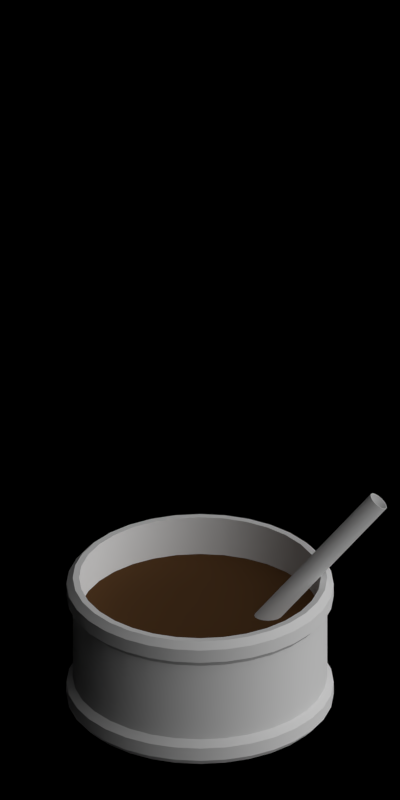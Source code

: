 # Source: cola_well.blend  (saved by Blender 2.63.0; exported with 4.5.12 LTS)
import bpy
from mathutils import Matrix  # noqa: F401  (used for matrix-valued properties, if any)

bpy.ops.wm.read_factory_settings(use_empty=True)
scene = bpy.context.scene
scene.name = 'Scene'

# ---- collections
col_collection_1 = bpy.data.collections.new('Collection 1'); scene.collection.children.link(col_collection_1)

# ---- materials (node trees are filled in below, after node groups)
mat_toyland_red = bpy.data.materials.new('Toyland_Red')
mat_toyland_white = bpy.data.materials.new('Toyland_White')
mat_toyland_cola = bpy.data.materials.new('Toyland_Cola')
mat_toyland_cola.alpha_threshold = 0.0
mat_toyland_cola.use_transparent_shadow = False
mat_toyland_cola.diffuse_color = (0.09462, 0.04585, 0.01871, 1.0)
mat_toyland_cola.roughness = 0.5
mat_toyland_cola.line_color = (0.0, 0.0, 0.0, 1.0)
mat_toyland_yellow = bpy.data.materials.new('Toyland_Yellow')
mat_toyland_cc = bpy.data.materials.new('Toyland_CC')

# ---- material node trees

# ---- world
world_world = bpy.data.worlds.new('World'); scene.world = world_world
world_world.color = (0.0, 0.0, 0.0)
world_world.use_sun_shadow = False
world_world.sun_shadow_jitter_overblur = 0.0
world_world.cycles.sampling_method = 'MANUAL'
world_world.cycles.sample_map_resolution = 256
world_world.light_settings.ao_factor = 0.5

# ---- cameras
cam_camera = bpy.data.cameras.new('Camera')
cam_camera.type = 'ORTHO'
cam_camera.clip_start = 0.001
cam_camera.clip_end = 100.0
cam_camera.lens = 35.0
cam_camera.sensor_width = 32.0
cam_camera.sensor_height = 18.0
cam_camera.ortho_scale = 5.656
cam_camera.dof.focus_distance = 0.0
cam_camera.dof.aperture_fstop = 128.0

# ---- lights
light_lamp_004 = bpy.data.lights.new('Lamp.004', 'SUN')
light_lamp_004.transmission_factor = 0.0
light_lamp_004.cutoff_distance = 30.0
light_lamp_004.angle = 1.571
light_lamp_004.energy = 1.0
light_lamp_004.shadow_buffer_clip_start = 1.001
light_lamp_004.shadow_soft_size = 1.0
light_lamp_004.shadow_cascade_max_distance = 1000.0
light_lamp_004.cycles.use_multiple_importance_sampling = False
light_lamp_003 = bpy.data.lights.new('Lamp.003', 'SUN')
light_lamp_003.transmission_factor = 0.0
light_lamp_003.cutoff_distance = 30.0
light_lamp_003.use_shadow = False
light_lamp_003.angle = 1.571
light_lamp_003.energy = 1.0
light_lamp_003.shadow_buffer_clip_start = 1.001
light_lamp_003.shadow_soft_size = 1.0
light_lamp_003.shadow_cascade_max_distance = 1000.0
light_lamp_003.cycles.use_multiple_importance_sampling = False

# ---- meshes
me_cylinder_002 = bpy.data.meshes.new('Cylinder.002')
me_cylinder_002.from_pydata([(0.0, 1.0, 0.0), (0.0, 1.0, 2.0), (0.3827, 0.9239, 0.0), (0.3827, 0.9239, 2.0), (0.7071, 0.7071, 0.0), (0.7071, 0.7071, 2.0), (0.9239, 0.3827, 0.0), (0.9239, 0.3827, 2.0), (1.0, -4.371e-08, 0.0), (1.0, -4.371e-08, 2.0), (0.9239, -0.3827, 0.0), (0.9239, -0.3827, 2.0), (0.7071, -0.7071, 0.0), (0.7071, -0.7071, 2.0), (0.3827, -0.9239, 0.0), (0.3827, -0.9239, 2.0), (1.51e-07, -1.0, 0.0), (1.51e-07, -1.0, 2.0), (-0.3827, -0.9239, 0.0), (-0.3827, -0.9239, 2.0), (-0.7071, -0.7071, 0.0), (-0.7071, -0.7071, 2.0), (-0.9239, -0.3827, 0.0), (-0.9239, -0.3827, 2.0), (-1.0, 1.192e-08, 0.0), (-1.0, 1.192e-08, 2.0), (-0.9239, 0.3827, 0.0), (-0.9239, 0.3827, 2.0), (-0.7071, 0.7071, 0.0), (-0.7071, 0.7071, 2.0), (-0.3827, 0.9239, 0.0), (-0.3827, 0.9239, 2.0)], [], [(0, 1, 3, 2), (2, 3, 5, 4), (4, 5, 7, 6), (6, 7, 9, 8), (8, 9, 11, 10), (10, 11, 13, 12), (12, 13, 15, 14), (14, 15, 17, 16), (16, 17, 19, 18), (18, 19, 21, 20), (20, 21, 23, 22), (22, 23, 25, 24), (24, 25, 27, 26), (26, 27, 29, 28), (30, 31, 1, 0), (28, 29, 31, 30)])
me_cylinder_002.polygons.foreach_set('use_smooth', [True] * 16)
me_cylinder_002.polygons.foreach_set('material_index', [1, 0, 0, 1, 1, 0, 0, 1, 1, 0, 0, 1, 1, 0, 1, 0])
me_cylinder_002.materials.append(mat_toyland_red)
me_cylinder_002.materials.append(mat_toyland_white)
me_cylinder_002.use_remesh_preserve_volume = False
me_cylinder_002.use_remesh_preserve_attributes = False
me_cylinder_002.use_mirror_vertex_groups = False
me_cylinder_002.update()
me_cylinder_001 = bpy.data.meshes.new('Cylinder.001')
me_cylinder_001.from_pydata([(-0.3272, 0.7899, -5.96e-08), (-0.1668, 0.8386, -5.96e-08), (-0.7109, -0.475, -5.96e-08), (0.3272, -0.7899, -5.96e-08), (0.1668, -0.8386, -5.96e-08), (0.8386, -0.1668, -5.96e-08), (0.7899, -0.3272, -5.96e-08), (0.6046, 0.6046, -5.96e-08), (0.7109, 0.475, -5.96e-08), (-0.8386, 0.1668, -5.96e-08), (-0.7899, 0.3272, -5.96e-08), (-0.6046, -0.6046, -5.96e-08), (-1.86e-07, -0.855, -5.96e-08), (0.7109, -0.475, -5.96e-08), (0.7899, 0.3272, -5.96e-08), (9.255e-08, 0.855, -5.96e-08), (0.1668, 0.8386, -5.96e-08), (-0.7109, 0.475, -5.96e-08), (-0.7899, -0.3272, -5.96e-08), (-0.1668, -0.8386, -5.96e-08), (0.6046, -0.6046, -5.96e-08), (0.8386, 0.1668, -5.96e-08), (0.3272, 0.7899, -5.96e-08), (-0.6046, 0.6046, -5.96e-08), (-0.8386, -0.1668, -5.96e-08), (-0.3272, -0.7899, -5.96e-08), (0.475, -0.7109, -5.96e-08), (0.855, 6.455e-08, -5.96e-08), (0.475, 0.7109, -5.96e-08), (-0.475, 0.7109, -5.96e-08), (-0.855, 8.256e-07, -5.96e-08), (-0.475, -0.7109, -5.96e-08)], [], [(29, 0, 1, 15, 16, 22, 28, 7, 8, 14, 21, 27, 5, 6, 13, 20, 26, 3, 4, 12, 19, 25, 31, 11, 2, 18, 24, 30, 9, 10, 17, 23)])
me_cylinder_001.materials.append(mat_toyland_cola)
me_cylinder_001.use_remesh_preserve_volume = False
me_cylinder_001.use_remesh_preserve_attributes = False
me_cylinder_001.use_mirror_vertex_groups = False
me_cylinder_001.update()
me_cylinder = bpy.data.meshes.new('Cylinder')
me_cylinder.from_pydata([(0.0, 0.9, 9.313e-10), (0.0, 0.9, 0.2), (0.1756, 0.8827, 9.313e-10), (0.1756, 0.8827, 0.2), (0.3444, 0.8315, 9.313e-10), (0.3444, 0.8315, 0.2), (0.5, 0.7483, 9.313e-10), (0.5, 0.7483, 0.2), (0.6364, 0.6364, 9.313e-10), (0.6364, 0.6364, 0.2), (0.7483, 0.5, 9.313e-10), (0.7483, 0.5, 0.2), (0.8315, 0.3444, 9.313e-10), (0.8315, 0.3444, 0.2), (0.8827, 0.1756, 9.313e-10), (0.8827, 0.1756, 0.2), (0.9, 6.795e-08, 9.313e-10), (0.9, 6.795e-08, 0.2), (0.8827, -0.1756, 9.313e-10), (0.8827, -0.1756, 0.2), (0.8315, -0.3444, 9.313e-10), (0.8315, -0.3444, 0.2), (0.7483, -0.5, 9.313e-10), (0.7483, -0.5, 0.2), (0.6364, -0.6364, 9.313e-10), (0.6364, -0.6364, 0.2), (0.5, -0.7483, 9.313e-10), (0.5, -0.7483, 0.2), (0.3444, -0.8315, 9.313e-10), (0.3444, -0.8315, 0.2), (0.1756, -0.8827, 9.313e-10), (0.1756, -0.8827, 0.2), (-2.933e-07, -0.9, 9.313e-10), (-2.933e-07, -0.9, 0.2), (-0.1756, -0.8827, 9.313e-10), (-0.1756, -0.8827, 0.2), (-0.3444, -0.8315, 9.313e-10), (-0.3444, -0.8315, 0.2), (-0.5, -0.7483, 9.313e-10), (-0.5, -0.7483, 0.2), (-0.6364, -0.6364, 9.313e-10), (-0.6364, -0.6364, 0.2), (-0.7483, -0.5, 9.313e-10), (-0.7483, -0.5, 0.2), (-0.8315, -0.3444, 9.313e-10), (-0.8315, -0.3444, 0.2), (-0.8827, -0.1756, 9.313e-10), (-0.8827, -0.1756, 0.2), (-0.9, 8.69e-07, 9.313e-10), (-0.9, 8.69e-07, 0.2), (-0.8827, 0.1756, 9.313e-10), (-0.8827, 0.1756, 0.2), (-0.8315, 0.3444, 9.313e-10), (-0.8315, 0.3444, 0.2), (-0.7483, 0.5, 9.313e-10), (-0.7483, 0.5, 0.2), (-0.6364, 0.6364, 9.313e-10), (-0.6364, 0.6364, 0.2), (-0.5, 0.7483, 9.313e-10), (-0.5, 0.7483, 0.2), (-0.3444, 0.8315, 9.313e-10), (-0.3444, 0.8315, 0.2), (-0.1756, 0.8827, 9.313e-10), (-0.1756, 0.8827, 0.2), (1.473e-09, 0.9, 0.8), (0.1756, 0.8827, 0.8), (0.3444, 0.8315, 0.8), (0.5, 0.7483, 0.8), (0.6364, 0.6364, 0.8), (0.7483, 0.5, 0.8), (0.8315, 0.3444, 0.8), (0.8827, 0.1756, 0.8), (0.9, 6.795e-08, 0.8), (0.8827, -0.1756, 0.8), (0.8315, -0.3444, 0.8), (0.7483, -0.5, 0.8), (0.6364, -0.6364, 0.8), (0.5, -0.7483, 0.8), (0.3444, -0.8315, 0.8), (0.1756, -0.8827, 0.8), (-2.918e-07, -0.9, 0.8), (-0.1756, -0.8827, 0.8), (-0.3444, -0.8315, 0.8), (-0.5, -0.7483, 0.8), (-0.6364, -0.6364, 0.8), (-0.7483, -0.5, 0.8), (-0.8315, -0.3444, 0.8), (-0.8827, -0.1756, 0.8), (-0.9, 8.69e-07, 0.8), (-0.8827, 0.1756, 0.8), (-0.8315, 0.3444, 0.8), (-0.7483, 0.5, 0.8), (-0.6364, 0.6364, 0.8), (-0.5, 0.7483, 0.8), (-0.3444, 0.8315, 0.8), (-0.1756, 0.8827, 0.8), (3.551e-08, 0.9, 1.0), (0.1756, 0.8827, 1.0), (0.3444, 0.8315, 1.0), (0.5, 0.7483, 1.0), (0.6364, 0.6364, 1.0), (0.7483, 0.5, 1.0), (0.8315, 0.3444, 1.0), (0.8827, 0.1756, 1.0), (0.9, 6.795e-08, 1.0), (0.8827, -0.1756, 1.0), (0.8315, -0.3444, 1.0), (0.7483, -0.5, 1.0), (0.6364, -0.6364, 1.0), (0.5, -0.7483, 1.0), (0.3444, -0.8315, 1.0), (0.1756, -0.8827, 1.0), (-2.577e-07, -0.9, 1.0), (-0.1756, -0.8827, 1.0), (-0.3444, -0.8315, 1.0), (-0.5, -0.7483, 1.0), (-0.6364, -0.6364, 1.0), (-0.7483, -0.5, 1.0), (-0.8315, -0.3444, 1.0), (-0.8827, -0.1756, 1.0), (-0.9, 8.69e-07, 1.0), (-0.8827, 0.1756, 1.0), (-0.8315, 0.3444, 1.0), (-0.7483, 0.5, 1.0), (-0.6364, 0.6364, 1.0), (-0.5, 0.7483, 1.0), (-0.3444, 0.8315, 1.0), (-0.1756, 0.8827, 1.0), (-0.945, 9.125e-07, 0.95), (-0.9268, 0.1844, 0.95), (-0.525, -0.7857, 0.95), (-0.6682, -0.6682, 0.95), (0.3616, -0.8731, 0.95), (0.1844, -0.9268, 0.95), (0.9268, -0.1844, 0.95), (0.8731, -0.3616, 0.95), (0.6682, 0.6682, 0.95), (0.7857, 0.525, 0.95), (-0.3616, 0.8731, 0.95), (-0.1844, 0.9268, 0.95), (-0.8731, 0.3616, 0.95), (-0.7857, -0.525, 0.95), (-2.721e-07, -0.945, 0.95), (0.7857, -0.525, 0.95), (0.8731, 0.3616, 0.95), (3.579e-08, 0.945, 0.95), (0.1844, 0.9268, 0.95), (-0.7857, 0.525, 0.95), (-0.8731, -0.3616, 0.95), (-0.1844, -0.9268, 0.95), (0.6682, -0.6682, 0.95), (0.9268, 0.1844, 0.95), (0.3616, 0.8731, 0.95), (-0.6682, 0.6682, 0.95), (-0.9268, -0.1844, 0.95), (-0.3616, -0.8731, 0.95), (0.525, -0.7857, 0.95), (0.945, 7.135e-08, 0.95), (0.525, 0.7857, 0.95), (-0.525, 0.7857, 0.95), (0.6682, -0.6682, 0.85), (-0.1844, -0.9268, 0.85), (-0.8731, -0.3616, 0.85), (-0.7857, 0.525, 0.85), (3.579e-08, 0.945, 0.85), (-0.3616, 0.8731, 0.85), (0.6682, 0.6682, 0.85), (0.9268, -0.1844, 0.85), (0.6682, 0.6682, 0.15), (0.7857, 0.525, 0.15), (0.8731, 0.3616, 0.15), (0.9268, 0.1844, 0.15), (-0.9268, -0.1844, 0.85), (-0.6682, 0.6682, 0.85), (0.3616, 0.8731, 0.85), (0.9268, 0.1844, 0.85), (0.1844, 0.9268, 0.85), (0.8731, 0.3616, 0.85), (0.7857, -0.525, 0.85), (-2.721e-07, -0.945, 0.85), (-0.945, 9.125e-07, 0.05), (-0.9268, -0.1844, 0.05), (-0.8731, -0.3616, 0.05), (-0.7857, -0.525, 0.05), (0.6682, -0.6682, 0.05), (0.7857, -0.525, 0.05), (0.8731, -0.3616, 0.05), (0.9268, -0.1844, 0.05), (-0.6682, 0.6682, 0.05), (-0.7857, 0.525, 0.05), (-0.8731, 0.3616, 0.05), (-0.9268, 0.1844, 0.05), (-1.49e-09, 0.945, 0.05), (-0.1844, 0.9268, 0.05), (-0.3616, 0.8731, 0.05), (-0.525, 0.7857, 0.05), (-0.6682, -0.6682, 0.05), (-0.525, -0.7857, 0.05), (-0.3616, -0.8731, 0.05), (-0.1844, -0.9268, 0.05), (-0.6682, -0.6682, 0.15), (-0.7857, -0.525, 0.15), (-0.8731, -0.3616, 0.15), (-0.9268, -0.1844, 0.15), (0.8731, -0.3616, 0.85), (0.1844, -0.9268, 0.85), (-0.6682, -0.6682, 0.85), (-0.9268, 0.1844, 0.85), (-3.094e-07, -0.945, 0.15), (-0.1844, -0.9268, 0.15), (-0.3616, -0.8731, 0.15), (-0.525, -0.7857, 0.15), (0.3616, -0.8731, 0.85), (-0.525, -0.7857, 0.85), (-0.945, 9.125e-07, 0.85), (-0.525, 0.7857, 0.85), (0.525, 0.7857, 0.85), (0.945, 7.135e-08, 0.85), (0.525, -0.7857, 0.85), (-0.3616, -0.8731, 0.85), (0.6682, 0.6682, 0.05), (0.525, 0.7857, 0.05), (0.3616, 0.8731, 0.05), (0.1844, 0.9268, 0.05), (-1.49e-09, 0.945, 0.15), (0.1844, 0.9268, 0.15), (0.3616, 0.8731, 0.15), (0.525, 0.7857, 0.15), (-0.945, 9.125e-07, 0.15), (-0.9268, 0.1844, 0.15), (-0.8731, 0.3616, 0.15), (-0.7857, 0.525, 0.15), (0.945, 7.135e-08, 0.15), (0.9268, -0.1844, 0.15), (0.8731, -0.3616, 0.15), (0.7857, -0.525, 0.15), (-0.7857, -0.525, 0.85), (-0.8731, 0.3616, 0.85), (-0.1844, 0.9268, 0.85), (0.7857, 0.525, 0.85), (-3.094e-07, -0.945, 0.05), (0.1844, -0.9268, 0.05), (0.3616, -0.8731, 0.05), (0.525, -0.7857, 0.05), (-0.1844, 0.9268, 0.15), (-0.3616, 0.8731, 0.15), (-0.525, 0.7857, 0.15), (-0.6682, 0.6682, 0.15), (0.1844, -0.9268, 0.15), (0.3616, -0.8731, 0.15), (0.525, -0.7857, 0.15), (0.6682, -0.6682, 0.15), (0.945, 7.135e-08, 0.05), (0.9268, 0.1844, 0.05), (0.8731, 0.3616, 0.05), (0.7857, 0.525, 0.05), (3.671e-08, 0.855, 1.0), (0.1668, 0.8386, 1.0), (0.3272, 0.7899, 1.0), (0.475, 0.7109, 1.0), (0.6046, 0.6046, 1.0), (0.7109, 0.475, 1.0), (0.7899, 0.3272, 1.0), (0.8386, 0.1668, 1.0), (0.855, 6.455e-08, 1.0), (0.8386, -0.1668, 1.0), (0.7899, -0.3272, 1.0), (0.7109, -0.475, 1.0), (0.6046, -0.6046, 1.0), (0.475, -0.7109, 1.0), (0.3272, -0.7899, 1.0), (0.1668, -0.8386, 1.0), (-2.419e-07, -0.855, 1.0), (-0.1668, -0.8386, 1.0), (-0.3272, -0.7899, 1.0), (-0.475, -0.7109, 1.0), (-0.6046, -0.6046, 1.0), (-0.7899, -0.3272, 1.0), (-0.8386, -0.1668, 1.0), (-0.855, 8.256e-07, 1.0), (-0.8386, 0.1668, 1.0), (-0.7899, 0.3272, 1.0), (-0.7109, 0.475, 1.0), (-0.6046, 0.6046, 1.0), (-0.475, 0.7109, 1.0), (-0.7109, -0.475, 1.0), (-0.3272, 0.7899, 1.0), (-0.1668, 0.8386, 1.0), (1.484e-07, 0.855, 0.1), (0.1668, 0.8386, 0.1), (0.3272, 0.7899, 0.1), (0.475, 0.7109, 0.1), (0.6046, 0.6046, 0.1), (0.7109, 0.475, 0.1), (0.7899, 0.3272, 0.1), (0.8386, 0.1668, 0.1), (0.855, 6.455e-08, 0.1), (0.8386, -0.1668, 0.1), (0.7899, -0.3272, 0.1), (0.7109, -0.475, 0.1), (0.6046, -0.6046, 0.1), (0.475, -0.7109, 0.1), (0.3272, -0.7899, 0.1), (0.1668, -0.8386, 0.1), (-1.302e-07, -0.855, 0.1), (-0.1668, -0.8386, 0.1), (-0.3272, -0.7899, 0.1), (-0.475, -0.7109, 0.1), (-0.6046, -0.6046, 0.1), (-0.7109, -0.475, 0.1), (-0.7899, -0.3272, 0.1), (-0.8386, -0.1668, 0.1), (-0.855, 8.256e-07, 0.1), (-0.8386, 0.1668, 0.1), (-0.7899, 0.3272, 0.1), (-0.7109, 0.475, 0.1), (-0.6046, 0.6046, 0.1), (-0.475, 0.7109, 0.1), (-0.3272, 0.7899, 0.1), (-0.1668, 0.8386, 0.1), (-0.3272, 0.7899, 0.8), (-0.1668, 0.8386, 0.8), (-0.7109, -0.475, 0.8), (0.3272, -0.7899, 0.8), (0.1668, -0.8386, 0.8), (0.8386, -0.1668, 0.8), (0.7899, -0.3272, 0.8), (0.6046, 0.6046, 0.8), (0.7109, 0.475, 0.8), (-0.8386, 0.1668, 0.8), (-0.7899, 0.3272, 0.8), (-0.6046, -0.6046, 0.8), (-1.86e-07, -0.855, 0.8), (0.7109, -0.475, 0.8), (0.7899, 0.3272, 0.8), (9.255e-08, 0.855, 0.8), (0.1668, 0.8386, 0.8), (-0.7109, 0.475, 0.8), (-0.7899, -0.3272, 0.8), (-0.1668, -0.8386, 0.8), (0.6046, -0.6046, 0.8), (0.8386, 0.1668, 0.8), (0.3272, 0.7899, 0.8), (-0.6046, 0.6046, 0.8), (-0.8386, -0.1668, 0.8), (-0.3272, -0.7899, 0.8), (0.475, -0.7109, 0.8), (0.855, 6.455e-08, 0.8), (0.475, 0.7109, 0.8), (-0.475, 0.7109, 0.8), (-0.855, 8.256e-07, 0.8), (-0.475, -0.7109, 0.8), (-0.475, -0.7109, 0.2), (-0.855, 8.256e-07, 0.2), (-0.475, 0.7109, 0.2), (0.475, 0.7109, 0.2), (0.7899, 0.3272, 0.2), (0.7109, -0.475, 0.2), (-1.581e-07, -0.855, 0.2), (-0.7899, 0.3272, 0.2), (-0.6046, 0.6046, 0.2), (0.3272, 0.7899, 0.2), (0.8386, 0.1668, 0.2), (0.6046, -0.6046, 0.2), (0.6046, 0.6046, 0.2), (0.8386, -0.1668, 0.2), (0.3272, -0.7899, 0.2), (-0.3272, 0.7899, 0.2), (0.855, 6.455e-08, 0.2), (0.475, -0.7109, 0.2), (-0.3272, -0.7899, 0.2), (-0.8386, -0.1668, 0.2), (-0.1668, -0.8386, 0.2), (-0.7899, -0.3272, 0.2), (-0.7109, 0.475, 0.2), (0.1668, 0.8386, 0.2), (0.7109, 0.475, 0.2), (0.7899, -0.3272, 0.2), (0.1668, -0.8386, 0.2), (-0.7109, -0.475, 0.2), (-0.1668, 0.8386, 0.2), (1.205e-07, 0.855, 0.2), (-0.6046, -0.6046, 0.2), (-0.8386, 0.1668, 0.2)], [], [(224, 1, 3, 225), (225, 3, 5, 226), (226, 5, 7, 227), (227, 7, 9, 168), (168, 9, 11, 169), (169, 11, 13, 170), (170, 13, 15, 171), (171, 15, 17, 232), (232, 17, 19, 233), (233, 19, 21, 234), (234, 21, 23, 235), (235, 23, 25, 251), (251, 25, 27, 250), (250, 27, 29, 249), (249, 29, 31, 248), (248, 31, 33, 208), (208, 33, 35, 209), (209, 35, 37, 210), (210, 37, 39, 211), (211, 39, 41, 200), (200, 41, 43, 201), (201, 43, 45, 202), (202, 45, 47, 203), (203, 47, 49, 228), (228, 49, 51, 229), (229, 51, 53, 230), (230, 53, 55, 231), (231, 55, 57, 247), (247, 57, 59, 246), (246, 59, 61, 245), (61, 59, 93, 94), (244, 63, 1, 224), (245, 61, 63, 244), (0, 2, 4, 6, 8, 10, 12, 14, 16, 18, 20, 22, 24, 26, 28, 30, 32, 34, 36, 38, 40, 42, 44, 46, 48, 50, 52, 54, 56, 58, 60, 62), (129, 128, 120, 121), (37, 35, 81, 82), (13, 11, 69, 70), (51, 49, 88, 89), (27, 25, 76, 77), (1, 63, 95, 64), (41, 39, 83, 84), (17, 15, 71, 72), (55, 53, 90, 91), (31, 29, 78, 79), (7, 5, 66, 67), (45, 43, 85, 86), (21, 19, 73, 74), (59, 57, 92, 93), (35, 33, 80, 81), (11, 9, 68, 69), (49, 47, 87, 88), (25, 23, 75, 76), (63, 61, 94, 95), (39, 37, 82, 83), (15, 13, 70, 71), (53, 51, 89, 90), (29, 27, 77, 78), (5, 3, 65, 66), (43, 41, 84, 85), (19, 17, 72, 73), (57, 55, 91, 92), (33, 31, 79, 80), (9, 7, 67, 68), (47, 45, 86, 87), (3, 1, 64, 65), (23, 21, 74, 75), (124, 123, 282, 283), (131, 130, 115, 116), (133, 132, 110, 111), (135, 134, 105, 106), (137, 136, 100, 101), (139, 138, 126, 127), (140, 129, 121, 122), (141, 131, 116, 117), (142, 133, 111, 112), (143, 135, 106, 107), (144, 137, 101, 102), (146, 145, 96, 97), (145, 139, 127, 96), (147, 140, 122, 123), (148, 141, 117, 118), (149, 142, 112, 113), (150, 143, 107, 108), (151, 144, 102, 103), (152, 146, 97, 98), (153, 147, 123, 124), (154, 148, 118, 119), (155, 149, 113, 114), (156, 150, 108, 109), (157, 151, 103, 104), (158, 152, 98, 99), (159, 153, 124, 125), (128, 154, 119, 120), (130, 155, 114, 115), (132, 156, 109, 110), (134, 157, 104, 105), (136, 158, 99, 100), (138, 159, 125, 126), (207, 214, 128, 129), (206, 213, 130, 131), (205, 212, 132, 133), (204, 167, 134, 135), (239, 166, 136, 137), (238, 165, 138, 139), (237, 207, 129, 140), (236, 206, 131, 141), (179, 205, 133, 142), (178, 204, 135, 143), (177, 239, 137, 144), (176, 164, 145, 146), (164, 238, 139, 145), (163, 237, 140, 147), (162, 236, 141, 148), (161, 179, 142, 149), (160, 178, 143, 150), (175, 177, 144, 151), (174, 176, 146, 152), (173, 163, 147, 153), (172, 162, 148, 154), (219, 161, 149, 155), (218, 160, 150, 156), (217, 175, 151, 157), (216, 174, 152, 158), (215, 173, 153, 159), (214, 172, 154, 128), (213, 219, 155, 130), (212, 218, 156, 132), (167, 217, 157, 134), (166, 216, 158, 136), (165, 215, 159, 138), (88, 87, 172, 214), (74, 73, 167, 204), (78, 77, 218, 212), (85, 84, 206, 236), (199, 209, 210, 198), (189, 231, 247, 188), (69, 68, 166, 239), (79, 78, 212, 205), (192, 224, 225, 223), (193, 244, 224, 192), (64, 95, 238, 164), (86, 85, 236, 162), (56, 188, 195, 58), (243, 250, 249, 242), (220, 168, 169, 255), (182, 202, 203, 181), (72, 71, 175, 217), (82, 81, 161, 219), (28, 242, 241, 30), (191, 229, 230, 190), (241, 248, 208, 240), (89, 88, 214, 207), (92, 91, 163, 173), (66, 65, 176, 174), (75, 74, 204, 178), (80, 79, 205, 179), (73, 72, 217, 167), (83, 82, 219, 213), (46, 181, 180, 48), (90, 89, 207, 237), (95, 94, 165, 238), (93, 92, 173, 215), (67, 66, 174, 216), (186, 234, 235, 185), (252, 232, 233, 187), (81, 80, 179, 161), (91, 90, 237, 163), (181, 203, 228, 180), (185, 235, 251, 184), (190, 230, 231, 189), (65, 64, 164, 176), (70, 69, 239, 177), (10, 255, 254, 12), (68, 67, 216, 166), (94, 93, 215, 165), (84, 83, 213, 206), (196, 200, 201, 183), (87, 86, 162, 172), (77, 76, 160, 218), (195, 246, 245, 194), (14, 253, 252, 16), (42, 183, 182, 44), (71, 70, 177, 175), (76, 75, 178, 160), (50, 191, 190, 52), (58, 195, 194, 60), (183, 201, 202, 182), (222, 226, 227, 221), (180, 228, 229, 191), (223, 225, 226, 222), (187, 233, 234, 186), (242, 249, 248, 241), (254, 170, 171, 253), (18, 187, 186, 20), (197, 211, 200, 196), (38, 197, 196, 40), (198, 210, 211, 197), (255, 169, 170, 254), (188, 247, 246, 195), (240, 208, 209, 199), (253, 171, 232, 252), (20, 186, 185, 22), (62, 193, 192, 0), (194, 245, 244, 193), (40, 196, 183, 42), (221, 227, 168, 220), (184, 251, 250, 243), (48, 180, 191, 50), (44, 182, 181, 46), (32, 240, 199, 34), (60, 194, 193, 62), (8, 220, 255, 10), (22, 185, 184, 24), (34, 199, 198, 36), (2, 223, 222, 4), (0, 192, 223, 2), (16, 252, 187, 18), (12, 254, 253, 14), (30, 241, 240, 32), (26, 243, 242, 28), (24, 184, 243, 26), (6, 221, 220, 8), (36, 198, 197, 38), (52, 190, 189, 54), (4, 222, 221, 6), (54, 189, 188, 56), (119, 118, 277, 278), (114, 113, 273, 274), (109, 108, 268, 269), (104, 103, 263, 264), (99, 98, 258, 259), (125, 124, 283, 284), (120, 119, 278, 279), (115, 114, 274, 275), (110, 109, 269, 270), (105, 104, 264, 265), (100, 99, 259, 260), (121, 120, 279, 280), (116, 115, 275, 276), (111, 110, 270, 271), (106, 105, 265, 266), (101, 100, 260, 261), (122, 121, 280, 281), (112, 111, 271, 272), (107, 106, 266, 267), (102, 101, 261, 262), (97, 96, 256, 257), (123, 122, 281, 282), (113, 112, 272, 273), (108, 107, 267, 268), (103, 102, 262, 263), (98, 97, 257, 258), (289, 288, 319, 318, 317, 316, 315, 314, 313, 312, 311, 310, 309, 308, 307, 306, 305, 304, 303, 302, 301, 300, 299, 298, 297, 296, 295, 294, 293, 292, 291, 290), (380, 367, 318, 319), (126, 125, 284, 286), (127, 126, 286, 287), (117, 116, 276, 285), (96, 127, 287, 256), (118, 117, 285, 277), (378, 366, 302, 303), (377, 365, 297, 298), (376, 364, 292, 293), (359, 383, 313, 314), (379, 382, 308, 309), (358, 378, 303, 304), (357, 377, 298, 299), (356, 376, 293, 294), (375, 381, 288, 289), (381, 380, 319, 288), (374, 359, 314, 315), (373, 379, 309, 310), (372, 358, 304, 305), (363, 357, 299, 300), (362, 356, 294, 295), (361, 375, 289, 290), (360, 374, 315, 316), (371, 373, 310, 311), (370, 372, 305, 306), (369, 363, 300, 301), (368, 362, 295, 296), (355, 361, 290, 291), (354, 360, 316, 317), (353, 371, 311, 312), (352, 370, 306, 307), (366, 369, 301, 302), (365, 368, 296, 297), (364, 355, 291, 292), (367, 354, 317, 318), (383, 353, 312, 313), (382, 352, 307, 308), (287, 286, 320, 321), (271, 270, 323, 324), (266, 265, 325, 326), (261, 260, 327, 328), (281, 280, 329, 330), (285, 276, 331, 322), (272, 271, 324, 332), (267, 266, 326, 333), (262, 261, 328, 334), (257, 256, 335, 336), (256, 287, 321, 335), (282, 281, 330, 337), (277, 285, 322, 338), (273, 272, 332, 339), (268, 267, 333, 340), (263, 262, 334, 341), (258, 257, 336, 342), (283, 282, 337, 343), (278, 277, 338, 344), (274, 273, 339, 345), (269, 268, 340, 346), (264, 263, 341, 347), (259, 258, 342, 348), (284, 283, 343, 349), (279, 278, 344, 350), (275, 274, 345, 351), (270, 269, 346, 323), (265, 264, 347, 325), (260, 259, 348, 327), (286, 284, 349, 320), (280, 279, 350, 329), (276, 275, 351, 331), (331, 351, 352, 382), (334, 328, 376, 356), (333, 326, 377, 357), (327, 348, 355, 364), (325, 347, 368, 365), (343, 337, 374, 360), (345, 339, 372, 370), (340, 333, 357, 363), (339, 332, 358, 372), (328, 327, 364, 376), (322, 331, 382, 379), (351, 345, 370, 352), (349, 343, 360, 354), (321, 320, 367, 380), (336, 335, 381, 375), (337, 330, 359, 374), (329, 350, 353, 383), (320, 349, 354, 367), (346, 340, 363, 369), (344, 338, 373, 371), (323, 346, 369, 366), (350, 344, 371, 353), (342, 336, 375, 361), (341, 334, 356, 362), (332, 324, 378, 358), (330, 329, 383, 359), (338, 322, 379, 373), (335, 321, 380, 381), (326, 325, 365, 377), (324, 323, 366, 378), (348, 342, 361, 355), (347, 341, 362, 368)])
me_cylinder.polygons.foreach_set('use_smooth', [True] * 354)
me_cylinder.polygons.foreach_set('material_index', [0, 0, 0, 0, 0, 0, 0, 0, 0, 0, 0, 0, 0, 0, 0, 0, 0, 0, 0, 0, 0, 0, 0, 0, 0, 0, 0, 0, 0, 0, 1, 0, 0, 0, 0, 1, 1, 1, 1, 1, 1, 1, 1, 1, 1, 1, 1, 1, 1, 1, 1, 1, 1, 1, 1, 1, 1, 1, 1, 1, 1, 1, 1, 1, 1, 1, 0, 0, 0, 0, 0, 0, 0, 0, 0, 0, 0, 0, 0, 0, 0, 0, 0, 0, 0, 0, 0, 0, 0, 0, 0, 0, 0, 0, 0, 0, 0, 0, 0, 0, 0, 0, 0, 0, 0, 0, 0, 0, 0, 0, 0, 0, 0, 0, 0, 0, 0, 0, 0, 0, 0, 0, 0, 0, 0, 0, 0, 0, 0, 0, 0, 0, 0, 0, 0, 0, 0, 0, 0, 0, 0, 0, 0, 0, 0, 0, 0, 0, 0, 0, 0, 0, 0, 0, 0, 0, 0, 0, 0, 0, 0, 0, 0, 0, 0, 0, 0, 0, 0, 0, 0, 0, 0, 0, 0, 0, 0, 0, 0, 0, 0, 0, 0, 0, 0, 0, 0, 0, 0, 0, 0, 0, 0, 0, 0, 0, 0, 0, 0, 0, 0, 0, 0, 0, 0, 0, 0, 0, 0, 0, 0, 0, 0, 0, 0, 0, 0, 0, 0, 0, 0, 0, 0, 0, 0, 0, 0, 0, 0, 0, 0, 0, 0, 0, 0, 0, 0, 0, 0, 0, 0, 0, 0, 0, 0, 0, 0, 0, 0, 0, 0, 0, 0, 0, 0, 0, 0, 0, 0, 0, 0, 0, 0, 0, 0, 0, 0, 0, 0, 0, 0, 0, 0, 0, 0, 0, 0, 0, 0, 0, 0, 0, 0, 0, 0, 0, 0, 0, 0, 0, 0, 0, 0, 0, 0, 0, 0, 0, 0, 0, 0, 0, 0, 0, 0, 0, 0, 0, 0, 0, 0, 0, 0, 0, 0, 0, 0, 0, 0, 0, 0, 0, 1, 1, 1, 1, 1, 1, 1, 1, 1, 1, 1, 1, 1, 1, 1, 1, 1, 1, 1, 1, 1, 1, 1, 1, 1, 1, 1, 1, 1, 1, 1, 1])
me_cylinder.materials.append(mat_toyland_yellow)
me_cylinder.materials.append(mat_toyland_cc)
me_cylinder.use_remesh_preserve_volume = False
me_cylinder.use_remesh_preserve_attributes = False
me_cylinder.use_mirror_vertex_groups = False
me_cylinder.update()

# ---- objects
ob_cylinder_006 = bpy.data.objects.new('Cylinder.006', me_cylinder_002)
ob_cylinder_005 = bpy.data.objects.new('Cylinder.005', me_cylinder_001)
ob_cylinder_004 = bpy.data.objects.new('Cylinder.004', me_cylinder)
ob_cylinder_003 = bpy.data.objects.new('Cylinder.003', me_cylinder)
ob_cylinder_002 = bpy.data.objects.new('Cylinder.002', me_cylinder_001)
ob_cylinder_001 = bpy.data.objects.new('Cylinder.001', me_cylinder_001)
ob_cylinder = bpy.data.objects.new('Cylinder', me_cylinder)
ob_rotationcontrol_001 = bpy.data.objects.new('RotationControl.001', None)
ob_cameratarget = bpy.data.objects.new('CameraTarget', None)
ob_camera = bpy.data.objects.new('Camera', cam_camera)
ob_lamp_001 = bpy.data.objects.new('Lamp.001', light_lamp_004)
ob_lamp = bpy.data.objects.new('Lamp', light_lamp_003)

# ---- transforms, parenting, visibility, modifiers, constraints
ob_cylinder_006.location = (-9.975, -0.006485, 0.1)
ob_cylinder_006.rotation_euler = (-6.937e-08, 0.6981, 2.356)
ob_cylinder_006.scale = (0.075, 0.075, 1.0)
ob_cylinder_006.lineart.crease_threshold = 0.0
_m = ob_cylinder_006.modifiers.new('Solidify', 'SOLIDIFY')
_m.thickness = 0.05
_m.nonmanifold_thickness_mode = 'FIXED'
_m.nonmanifold_merge_threshold = 0.0003
_m = ob_cylinder_006.modifiers.new('EdgeSplit', 'EDGE_SPLIT')
ob_cylinder_005.location = (-10.0, 0.0, 0.7)
ob_cylinder_005.lineart.crease_threshold = 0.0
_m = ob_cylinder_005.modifiers.new('EdgeSplit', 'EDGE_SPLIT')
ob_cylinder_004.location = (-10.0, 0.0, 0.0)
ob_cylinder_004.lineart.crease_threshold = 0.0
_m = ob_cylinder_004.modifiers.new('EdgeSplit', 'EDGE_SPLIT')
ob_cylinder_003.location = (-5.0, 0.0, 0.0)
ob_cylinder_003.lineart.crease_threshold = 0.0
_m = ob_cylinder_003.modifiers.new('EdgeSplit', 'EDGE_SPLIT')
ob_cylinder_002.location = (-5.0, 0.0, 0.5)
ob_cylinder_002.lineart.crease_threshold = 0.0
_m = ob_cylinder_002.modifiers.new('EdgeSplit', 'EDGE_SPLIT')
ob_cylinder_001.location = (0.0, 0.0, 0.2)
ob_cylinder_001.lineart.crease_threshold = 0.0
_m = ob_cylinder_001.modifiers.new('EdgeSplit', 'EDGE_SPLIT')
ob_cylinder.location = (0.0, 0.0, 0.0)
ob_cylinder.lineart.crease_threshold = 0.0
_m = ob_cylinder.modifiers.new('EdgeSplit', 'EDGE_SPLIT')
ob_rotationcontrol_001.location = (-10.0, 0.0, 0.0)
ob_rotationcontrol_001.empty_image_offset = (0.0, 0.0)
ob_rotationcontrol_001.lineart.crease_threshold = 0.0
ob_cameratarget.parent = ob_rotationcontrol_001
ob_cameratarget.location = (0.0, 0.0, 2.451)
ob_cameratarget.empty_image_offset = (0.0, 0.0)
ob_cameratarget.lineart.crease_threshold = 0.0
ob_camera.parent = ob_cameratarget
ob_camera.location = (4.0, 4.0, 3.268)
ob_camera.rotation_euler = (1.109, 0.01082, 0.8149)
ob_camera.lock_rotations_4d = False
ob_camera.empty_display_type = 'ARROWS'
ob_camera.color = (0.0, 0.0, 0.0, 0.0)
ob_camera.display_type = 'WIRE'
ob_camera.lineart.crease_threshold = 0.0
_c = ob_camera.constraints.new('TRACK_TO'); _c.name = 'TrackTo'
_c.target = ob_cameratarget
ob_lamp_001.parent = ob_rotationcontrol_001
ob_lamp_001.location = (-1.0, 2.0, 2.0)
ob_lamp_001.lock_rotations_4d = False
ob_lamp_001.empty_display_type = 'ARROWS'
ob_lamp_001.color = (0.0, 0.0, 0.0, 0.0)
ob_lamp_001.lineart.crease_threshold = 0.0
_c = ob_lamp_001.constraints.new('TRACK_TO'); _c.name = 'TrackTo'
_c.target = ob_rotationcontrol_001
ob_lamp.parent = ob_rotationcontrol_001
ob_lamp.location = (-1.0, 2.0, 0.8)
ob_lamp.lock_rotations_4d = False
ob_lamp.empty_display_type = 'ARROWS'
ob_lamp.color = (0.0, 0.0, 0.0, 0.0)
ob_lamp.lineart.crease_threshold = 0.0
_c = ob_lamp.constraints.new('TRACK_TO'); _c.name = 'TrackTo'
_c.target = ob_rotationcontrol_001

# ---- collection membership
col_collection_1.objects.link(ob_cylinder_006)
col_collection_1.objects.link(ob_cylinder_005)
col_collection_1.objects.link(ob_cylinder_004)
col_collection_1.objects.link(ob_cylinder_003)
col_collection_1.objects.link(ob_cylinder_002)
col_collection_1.objects.link(ob_cylinder_001)
col_collection_1.objects.link(ob_cylinder)
col_collection_1.objects.link(ob_rotationcontrol_001)
col_collection_1.objects.link(ob_cameratarget)
col_collection_1.objects.link(ob_camera)
col_collection_1.objects.link(ob_lamp_001)
col_collection_1.objects.link(ob_lamp)

# ---- scene / render settings (as saved in the file)
scene.camera = ob_camera
scene.frame_start = 1; scene.frame_end = 5; scene.frame_set(3)
scene.render.engine = 'BLENDER_EEVEE_NEXT'
scene.render.image_settings.compression = 90
scene.render.resolution_x = 256
scene.render.resolution_y = 512
scene.render.dither_intensity = 0.0
scene.render.bake_margin = 2
scene.render.bake_bias = 0.0
scene.cycles.use_denoising = False
scene.cycles.samples = 10
scene.cycles.sampling_pattern = 'TABULATED_SOBOL'
scene.cycles.light_sampling_threshold = 0.0
scene.cycles.use_adaptive_sampling = False
scene.cycles.use_light_tree = False
scene.cycles.blur_glossy = 0.0
scene.cycles.volume_bounces = 1
scene.cycles.pixel_filter_type = 'GAUSSIAN'
scene.cycles.sample_clamp_indirect = 0.0
scene.view_settings.view_transform = 'Standard'
bpy.context.view_layer.update()
